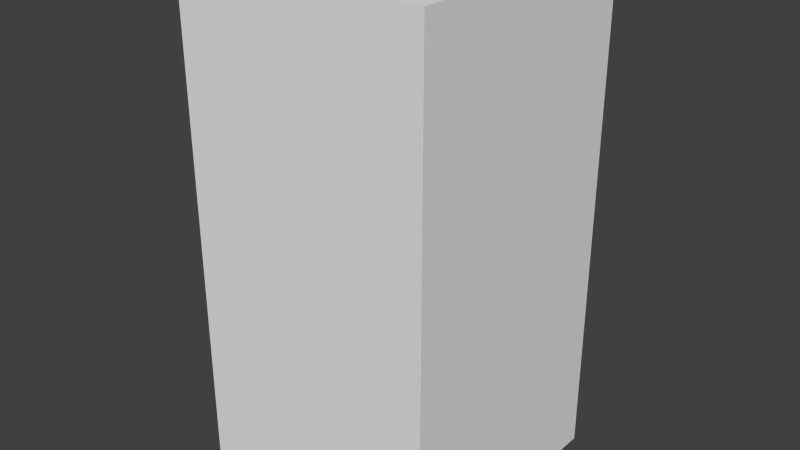 # Source: brownWaveFive.blend  (saved by Blender 2.68.0; exported with 4.5.12 LTS)
import bpy
from mathutils import Matrix  # noqa: F401  (used for matrix-valued properties, if any)

bpy.ops.wm.read_factory_settings(use_empty=True)
scene = bpy.context.scene
scene.name = 'Scene'

# ---- collections
col_collection_1 = bpy.data.collections.new('Collection 1'); scene.collection.children.link(col_collection_1)

# ---- world
world_world = bpy.data.worlds.new('World'); scene.world = world_world
world_world.color = (0.05088, 0.05088, 0.05088)
world_world.use_sun_shadow = False
world_world.sun_shadow_jitter_overblur = 0.0
world_world.cycles.sampling_method = 'MANUAL'
world_world.cycles.sample_map_resolution = 256

# ---- meshes
me_brownwavefive = bpy.data.meshes.new('brownWaveFive')
me_brownwavefive.from_pydata([(-0.5, -0.5, -1.0), (-0.5, 0.5, -1.0), (0.5, 0.5, -1.0), (0.5, -0.5, -1.0), (-0.5, -0.5, 1.0), (-0.5, 0.5, 1.0), (0.5, 0.5, 1.0), (0.5, -0.5, 1.0)], [], [(4, 5, 1, 0), (5, 6, 2, 1), (6, 7, 3, 2), (7, 4, 0, 3), (0, 1, 2, 3), (7, 6, 5, 4)])
me_brownwavefive.use_remesh_preserve_volume = False
me_brownwavefive.use_remesh_preserve_attributes = False
me_brownwavefive.use_mirror_vertex_groups = False
me_brownwavefive.update()

# ---- objects
ob_brownwavefive = bpy.data.objects.new('brownWaveFive', me_brownwavefive)

# ---- transforms, parenting, visibility, modifiers, constraints
ob_brownwavefive.location = (0.0, 0.0, 0.0)
ob_brownwavefive.lineart.crease_threshold = 0.0

# ---- collection membership
col_collection_1.objects.link(ob_brownwavefive)

# ---- scene / render settings (as saved in the file)
scene.frame_start = 1; scene.frame_end = 250; scene.frame_set(1)
scene.render.engine = 'BLENDER_EEVEE_NEXT'
scene.render.image_settings.color_mode = 'RGB'
scene.render.image_settings.compression = 90
scene.render.resolution_percentage = 50
scene.render.dither_intensity = 0.0
scene.cycles.use_denoising = False
scene.cycles.samples = 10
scene.cycles.sampling_pattern = 'TABULATED_SOBOL'
scene.cycles.light_sampling_threshold = 0.0
scene.cycles.use_adaptive_sampling = False
scene.cycles.use_light_tree = False
scene.cycles.blur_glossy = 0.0
scene.cycles.volume_bounces = 1
scene.cycles.pixel_filter_type = 'GAUSSIAN'
scene.cycles.sample_clamp_indirect = 0.0
scene.view_settings.view_transform = 'Standard'
bpy.context.view_layer.update()

# ---- added for rendering (the .blend has no active camera and no usable light): camera, sun
cam_auto = bpy.data.cameras.new('AutoCamera')
cam_auto.lens = 50.0
cam_auto.sensor_width = 36.0
cam_auto.clip_end = 1000.0
ob_auto_camera = bpy.data.objects.new('AutoCamera', cam_auto)
scene.collection.objects.link(ob_auto_camera)
ob_auto_camera.location = (2.26633, -2.71959, 1.81306)
ob_auto_camera.rotation_euler = (1.09748, -7.21219e-08, 0.694738)
scene.camera = ob_auto_camera
light_auto_sun = bpy.data.lights.new('AutoSun', 'SUN')
light_auto_sun.energy = 3.0
light_auto_sun.angle = 0.0523599
ob_auto_sun = bpy.data.objects.new('AutoSun', light_auto_sun)
scene.collection.objects.link(ob_auto_sun)
ob_auto_sun.rotation_euler = (0.872665, 0.174533, 0.523599)
bpy.context.view_layer.update()
